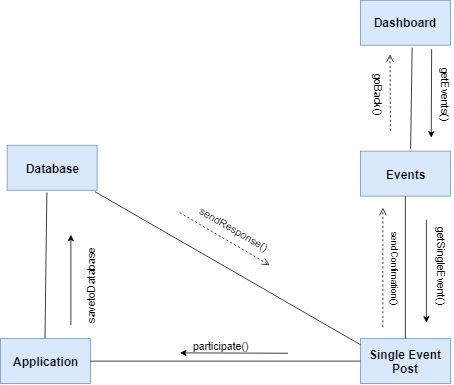

The diagram above was exported from draw.io. Its source (the exported page's mxGraphModel, read from the mxfile embedded in the PNG):
<mxGraphModel dx="1010" dy="1601" grid="1" gridSize="10" guides="1" tooltips="1" connect="1" arrows="1" fold="1" page="1" pageScale="1" pageWidth="850" pageHeight="1100" math="0" shadow="0">
  <root>
    <mxCell id="0" />
    <mxCell id="1" parent="0" />
    <mxCell id="yVnJLI6q39mAvSnM35Jw-121" value="&lt;font style=&quot;font-size: 16px&quot;&gt;&lt;b&gt;Dashboard&lt;br&gt;&lt;/b&gt;&lt;/font&gt;" style="rounded=0;whiteSpace=wrap;html=1;fillColor=#dae8fc;strokeColor=#6c8ebf;" vertex="1" parent="1">
      <mxGeometry x="481" y="-183.1999969482422" width="120" height="60" as="geometry" />
    </mxCell>
    <mxCell id="yVnJLI6q39mAvSnM35Jw-122" value="&lt;span style=&quot;font-size: 16px&quot;&gt;&lt;b&gt;Events&lt;/b&gt;&lt;/span&gt;" style="rounded=0;whiteSpace=wrap;html=1;fillColor=#dae8fc;strokeColor=#6c8ebf;" vertex="1" parent="1">
      <mxGeometry x="481" y="18" width="120" height="60" as="geometry" />
    </mxCell>
    <mxCell id="yVnJLI6q39mAvSnM35Jw-123" value="&lt;span style=&quot;font-size: 16px&quot;&gt;&lt;b&gt;Application&lt;/b&gt;&lt;/span&gt;" style="rounded=0;whiteSpace=wrap;html=1;fillColor=#dae8fc;strokeColor=#6c8ebf;" vertex="1" parent="1">
      <mxGeometry x="1" y="268" width="120" height="60" as="geometry" />
    </mxCell>
    <mxCell id="yVnJLI6q39mAvSnM35Jw-124" value="" style="endArrow=none;html=1;entryX=0.562;entryY=-0.047;entryDx=0;entryDy=0;entryPerimeter=0;" edge="1" parent="1" target="yVnJLI6q39mAvSnM35Jw-122">
      <mxGeometry width="50" height="50" relative="1" as="geometry">
        <mxPoint x="550" y="-120" as="sourcePoint" />
        <mxPoint x="171" y="43" as="targetPoint" />
      </mxGeometry>
    </mxCell>
    <mxCell id="yVnJLI6q39mAvSnM35Jw-125" value="&lt;span style=&quot;font-size: 16px&quot;&gt;&lt;b&gt;Single Event Post&lt;/b&gt;&lt;/span&gt;" style="rounded=0;whiteSpace=wrap;html=1;fillColor=#dae8fc;strokeColor=#6c8ebf;" vertex="1" parent="1">
      <mxGeometry x="481" y="268" width="120" height="60" as="geometry" />
    </mxCell>
    <mxCell id="yVnJLI6q39mAvSnM35Jw-126" value="&lt;font style=&quot;font-size: 16px&quot;&gt;&lt;b&gt;Database&lt;br&gt;&lt;/b&gt;&lt;/font&gt;" style="rounded=0;whiteSpace=wrap;html=1;fillColor=#dae8fc;strokeColor=#6c8ebf;" vertex="1" parent="1">
      <mxGeometry x="10" y="10.166656494140625" width="120" height="60" as="geometry" />
    </mxCell>
    <mxCell id="yVnJLI6q39mAvSnM35Jw-127" value="" style="endArrow=none;html=1;entryX=0.5;entryY=0;entryDx=0;entryDy=0;exitX=0.5;exitY=1;exitDx=0;exitDy=0;" edge="1" parent="1" source="yVnJLI6q39mAvSnM35Jw-122" target="yVnJLI6q39mAvSnM35Jw-125">
      <mxGeometry width="50" height="50" relative="1" as="geometry">
        <mxPoint x="541" y="83" as="sourcePoint" />
        <mxPoint x="541" y="183" as="targetPoint" />
      </mxGeometry>
    </mxCell>
    <mxCell id="yVnJLI6q39mAvSnM35Jw-128" value="" style="endArrow=none;html=1;entryX=0;entryY=0.5;entryDx=0;entryDy=0;exitX=1;exitY=0.5;exitDx=0;exitDy=0;" edge="1" parent="1" source="yVnJLI6q39mAvSnM35Jw-123" target="yVnJLI6q39mAvSnM35Jw-125">
      <mxGeometry width="50" height="50" relative="1" as="geometry">
        <mxPoint x="131" y="298" as="sourcePoint" />
        <mxPoint x="471" y="297.5" as="targetPoint" />
      </mxGeometry>
    </mxCell>
    <mxCell id="yVnJLI6q39mAvSnM35Jw-130" value="" style="endArrow=classic;html=1;fontSize=14;" edge="1" parent="1">
      <mxGeometry width="50" height="50" relative="1" as="geometry">
        <mxPoint x="95" y="250" as="sourcePoint" />
        <mxPoint x="95" y="129.5" as="targetPoint" />
      </mxGeometry>
    </mxCell>
    <mxCell id="yVnJLI6q39mAvSnM35Jw-131" value="savetoDatabase" style="text;html=1;resizable=0;points=[];autosize=1;align=left;verticalAlign=top;spacingTop=-4;fontSize=14;rotation=-90;" vertex="1" parent="1">
      <mxGeometry x="60.9000244140625" y="178.5" width="120" height="20" as="geometry" />
    </mxCell>
    <mxCell id="yVnJLI6q39mAvSnM35Jw-132" value="" style="endArrow=classic;html=1;fontSize=14;" edge="1" parent="1">
      <mxGeometry width="50" height="50" relative="1" as="geometry">
        <mxPoint x="576" y="-118" as="sourcePoint" />
        <mxPoint x="575.5" as="targetPoint" />
      </mxGeometry>
    </mxCell>
    <mxCell id="yVnJLI6q39mAvSnM35Jw-133" value="getEvents()" style="text;html=1;resizable=0;points=[];autosize=1;align=left;verticalAlign=top;spacingTop=-4;fontSize=14;rotation=90;" vertex="1" parent="1">
      <mxGeometry x="550" y="-60" width="90" height="20" as="geometry" />
    </mxCell>
    <mxCell id="yVnJLI6q39mAvSnM35Jw-134" value="" style="html=1;verticalAlign=bottom;endArrow=open;dashed=1;endSize=8;labelBackgroundColor=none;fontFamily=Verdana;fontSize=14;" edge="1" parent="1">
      <mxGeometry x="1" y="-282" relative="1" as="geometry">
        <mxPoint x="520.5" y="-111" as="targetPoint" />
        <mxPoint x="521" y="-9" as="sourcePoint" />
        <mxPoint x="130" y="-209" as="offset" />
      </mxGeometry>
    </mxCell>
    <mxCell id="yVnJLI6q39mAvSnM35Jw-135" value="goBack()" style="text;html=1;resizable=0;points=[];autosize=1;align=left;verticalAlign=top;spacingTop=-4;fontSize=14;rotation=90;" vertex="1" parent="1">
      <mxGeometry x="471" y="-62.5" width="70" height="20" as="geometry" />
    </mxCell>
    <mxCell id="yVnJLI6q39mAvSnM35Jw-136" value="" style="endArrow=classic;html=1;fontSize=14;" edge="1" parent="1">
      <mxGeometry width="50" height="50" relative="1" as="geometry">
        <mxPoint x="569" y="109.5" as="sourcePoint" />
        <mxPoint x="569" y="246.5" as="targetPoint" />
      </mxGeometry>
    </mxCell>
    <mxCell id="yVnJLI6q39mAvSnM35Jw-137" value="getSingleEvent()" style="text;html=1;resizable=0;points=[];autosize=1;align=left;verticalAlign=top;spacingTop=-4;fontSize=14;rotation=90;" vertex="1" parent="1">
      <mxGeometry x="530" y="168" width="120" height="20" as="geometry" />
    </mxCell>
    <mxCell id="yVnJLI6q39mAvSnM35Jw-138" value="" style="html=1;verticalAlign=bottom;endArrow=open;dashed=1;endSize=8;labelBackgroundColor=none;fontFamily=Verdana;fontSize=14;" edge="1" parent="1">
      <mxGeometry relative="1" as="geometry">
        <mxPoint x="511" y="93.5" as="targetPoint" />
        <mxPoint x="511" y="252.5" as="sourcePoint" />
      </mxGeometry>
    </mxCell>
    <mxCell id="yVnJLI6q39mAvSnM35Jw-139" value="" style="endArrow=classic;html=1;fontSize=14;" edge="1" parent="1">
      <mxGeometry width="50" height="50" relative="1" as="geometry">
        <mxPoint x="384.5" y="287.5" as="sourcePoint" />
        <mxPoint x="240.5" y="287" as="targetPoint" />
      </mxGeometry>
    </mxCell>
    <mxCell id="yVnJLI6q39mAvSnM35Jw-140" value="participate()" style="text;html=1;resizable=0;points=[];autosize=1;align=left;verticalAlign=top;spacingTop=-4;fontSize=14;" vertex="1" parent="1">
      <mxGeometry x="256" y="267.5" width="90" height="20" as="geometry" />
    </mxCell>
    <mxCell id="yVnJLI6q39mAvSnM35Jw-141" value="sendConfimation()&lt;br&gt;&lt;br&gt;" style="text;html=1;resizable=0;points=[];autosize=1;align=left;verticalAlign=top;spacingTop=-4;rotation=90;" vertex="1" parent="1">
      <mxGeometry x="466" y="163.5" width="110" height="30" as="geometry" />
    </mxCell>
    <mxCell id="yVnJLI6q39mAvSnM35Jw-142" value="" style="endArrow=none;html=1;exitX=0.002;exitY=0.133;exitDx=0;exitDy=0;entryX=0.973;entryY=1.031;entryDx=0;entryDy=0;exitPerimeter=0;entryPerimeter=0;" edge="1" parent="1" target="yVnJLI6q39mAvSnM35Jw-126" source="yVnJLI6q39mAvSnM35Jw-125">
      <mxGeometry width="50" height="50" relative="1" as="geometry">
        <mxPoint x="482.33333333333337" y="328.83333333333337" as="sourcePoint" />
        <mxPoint x="480.9999999999999" y="418.5" as="targetPoint" />
      </mxGeometry>
    </mxCell>
    <mxCell id="yVnJLI6q39mAvSnM35Jw-143" value="" style="html=1;verticalAlign=bottom;endArrow=open;dashed=1;endSize=8;labelBackgroundColor=none;fontFamily=Verdana;fontSize=14;" edge="1" parent="1">
      <mxGeometry relative="1" as="geometry">
        <mxPoint x="360" y="170" as="targetPoint" />
        <mxPoint x="240" y="100" as="sourcePoint" />
      </mxGeometry>
    </mxCell>
    <mxCell id="yVnJLI6q39mAvSnM35Jw-144" value="sendResponse()" style="text;html=1;resizable=0;points=[];autosize=1;align=left;verticalAlign=top;spacingTop=-4;fontSize=14;rotation=30;" vertex="1" parent="1">
      <mxGeometry x="259.9000244140625" y="110" width="100" height="20" as="geometry" />
    </mxCell>
    <mxCell id="yVnJLI6q39mAvSnM35Jw-147" value="" style="endArrow=none;html=1;entryX=0.5;entryY=0;entryDx=0;entryDy=0;exitX=0.44;exitY=1.044;exitDx=0;exitDy=0;exitPerimeter=0;" edge="1" parent="1" source="yVnJLI6q39mAvSnM35Jw-126">
      <mxGeometry width="50" height="50" relative="1" as="geometry">
        <mxPoint x="60.5" y="77.5" as="sourcePoint" />
        <mxPoint x="60.5" y="267.5" as="targetPoint" />
      </mxGeometry>
    </mxCell>
  </root>
</mxGraphModel>